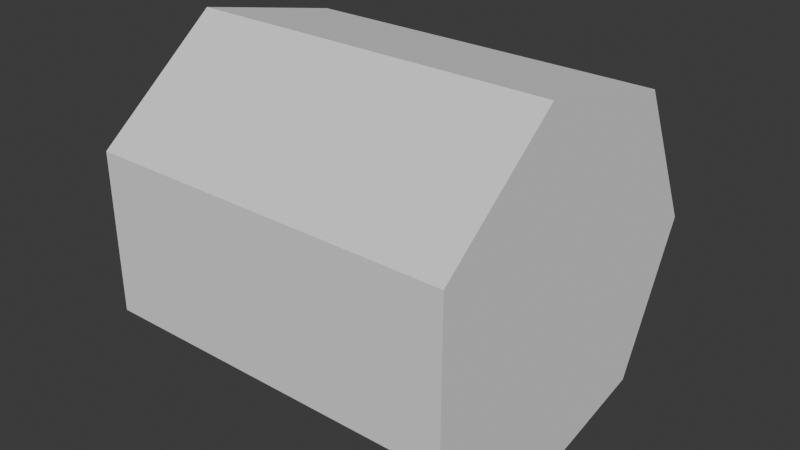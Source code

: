 # Source: monster_arm_segment.blend  (saved by Blender 5.0.119; exported with 4.5.12 LTS)
import bpy
from mathutils import Matrix  # noqa: F401  (used for matrix-valued properties, if any)

bpy.ops.wm.read_factory_settings(use_empty=True)
scene = bpy.context.scene
scene.name = 'Scene'

# ---- collections
col_collection = bpy.data.collections.new('Collection'); scene.collection.children.link(col_collection)

# ---- world
world_world = bpy.data.worlds.new('World'); scene.world = world_world
world_world.use_nodes = True; world_world.node_tree.nodes.clear()
_N = world_world.node_tree.nodes; _L = world_world.node_tree.links
n0 = _N.new('ShaderNodeOutputWorld'); n0.name = 'World Output'; n0.location = (200, 100)
n1 = _N.new('ShaderNodeBackground'); n1.name = 'Background'; n1.location = (-200, 100)
n1.inputs[0].default_value = (0.05088, 0.05088, 0.05088, 1.0)
_L.new(n1.outputs[0], n0.inputs[0])
n0.is_active_output = True
world_world.color = (0.05088, 0.05088, 0.05088)
world_world.sun_shadow_jitter_overblur = 0.0

# ---- meshes
me_cylinder = bpy.data.meshes.new('Cylinder')
me_cylinder.from_pydata([(0.0, 1.0, -1.0), (0.0, 1.0, 1.0), (0.7818, 0.6235, -1.0), (0.7818, 0.6235, 1.0), (0.9749, -0.2225, -1.0), (0.9749, -0.2225, 1.0), (0.4339, -0.901, -1.0), (0.4339, -0.901, 1.0), (-0.4339, -0.901, -1.0), (-0.4339, -0.901, 1.0), (-0.9749, -0.2225, -1.0), (-0.9749, -0.2225, 1.0), (-0.7818, 0.6235, -1.0), (-0.7818, 0.6235, 1.0)], [], [(1, 2, 0), (3, 4, 2), (5, 6, 4), (7, 8, 6), (9, 10, 8), (1, 11, 7), (11, 12, 10), (13, 0, 12), (10, 12, 2), (1, 3, 2), (3, 5, 4), (5, 7, 6), (7, 9, 8), (9, 11, 10), (5, 3, 1), (1, 13, 11), (11, 9, 7), (7, 5, 1), (11, 13, 12), (13, 1, 0), (12, 0, 2), (2, 4, 6), (6, 8, 2), (8, 10, 2)])
_uv = me_cylinder.uv_layers.new(name='UVMap')
_uv.uv.foreach_set('vector', [1.0, 1.0, 0.8571, 0.5, 1.0, 0.5, 0.8571, 1.0, 0.7143, 0.5, 0.8571, 0.5, 0.7143, 1.0, 0.5714, 0.5, 0.7143, 0.5, 0.5714, 1.0, 0.4286, 0.5, 0.5714, 0.5, 0.4286, 1.0, 0.2857, 0.5, 0.4286, 0.5, 0.25, 0.49, 0.01602, 0.1966, 0.3541, 0.03377, 0.2857, 1.0, 0.1429, 0.5, 0.2857, 0.5, 0.1429, 1.0, 2.98e-08, 0.5, 0.1429, 0.5, 0.516, 0.1966, 0.5624, 0.3996, 0.9376, 0.3996, 1.0, 1.0, 0.8571, 1.0, 0.8571, 0.5, 0.8571, 1.0, 0.7143, 1.0, 0.7143, 0.5, 0.7143, 1.0, 0.5714, 1.0, 0.5714, 0.5, 0.5714, 1.0, 0.4286, 1.0, 0.4286, 0.5, 0.4286, 1.0, 0.2857, 1.0, 0.2857, 0.5, 0.484, 0.1966, 0.4376, 0.3996, 0.25, 0.49, 0.25, 0.49, 0.06236, 0.3996, 0.01602, 0.1966, 0.01602, 0.1966, 0.1459, 0.03377, 0.3541, 0.03377, 0.3541, 0.03377, 0.484, 0.1966, 0.25, 0.49, 0.2857, 1.0, 0.1429, 1.0, 0.1429, 0.5, 0.1429, 1.0, 2.98e-08, 1.0, 2.98e-08, 0.5, 0.5624, 0.3996, 0.75, 0.49, 0.9376, 0.3996, 0.9376, 0.3996, 0.984, 0.1966, 0.8541, 0.03377, 0.8541, 0.03377, 0.6459, 0.03377, 0.9376, 0.3996, 0.6459, 0.03377, 0.516, 0.1966, 0.9376, 0.3996])
me_cylinder.update()

# ---- objects
ob_cylinder = bpy.data.objects.new('Cylinder', me_cylinder)

# ---- transforms, parenting, visibility, modifiers, constraints
ob_cylinder.location = (0.0, 0.0, 0.0)
ob_cylinder.rotation_euler = (-0.0, 1.571, 0.0)

# ---- collection membership
col_collection.objects.link(ob_cylinder)

# ---- scene / render settings (as saved in the file)
scene.frame_start = 1; scene.frame_end = 250; scene.frame_set(19)
scene.render.engine = 'BLENDER_EEVEE_NEXT'
scene.render.bake_bias = 0.0
scene.render.bake_samples = 0
scene.cycles.sampling_pattern = 'TABULATED_SOBOL'
scene.eevee.use_volume_custom_range = False
bpy.context.view_layer.update()

# ---- added for rendering (the .blend has no active camera and no usable light): camera, sun
cam_auto = bpy.data.cameras.new('AutoCamera')
cam_auto.lens = 50.0
cam_auto.sensor_width = 36.0
cam_auto.clip_end = 1000.0
ob_auto_camera = bpy.data.objects.new('AutoCamera', cam_auto)
scene.collection.objects.link(ob_auto_camera)
ob_auto_camera.location = (3.12606, -3.70175, 2.50085)
ob_auto_camera.rotation_euler = (1.09748, -7.21219e-08, 0.694738)
scene.camera = ob_auto_camera
light_auto_sun = bpy.data.lights.new('AutoSun', 'SUN')
light_auto_sun.energy = 3.0
light_auto_sun.angle = 0.0523599
ob_auto_sun = bpy.data.objects.new('AutoSun', light_auto_sun)
scene.collection.objects.link(ob_auto_sun)
ob_auto_sun.rotation_euler = (0.872665, 0.174533, 0.523599)
bpy.context.view_layer.update()
